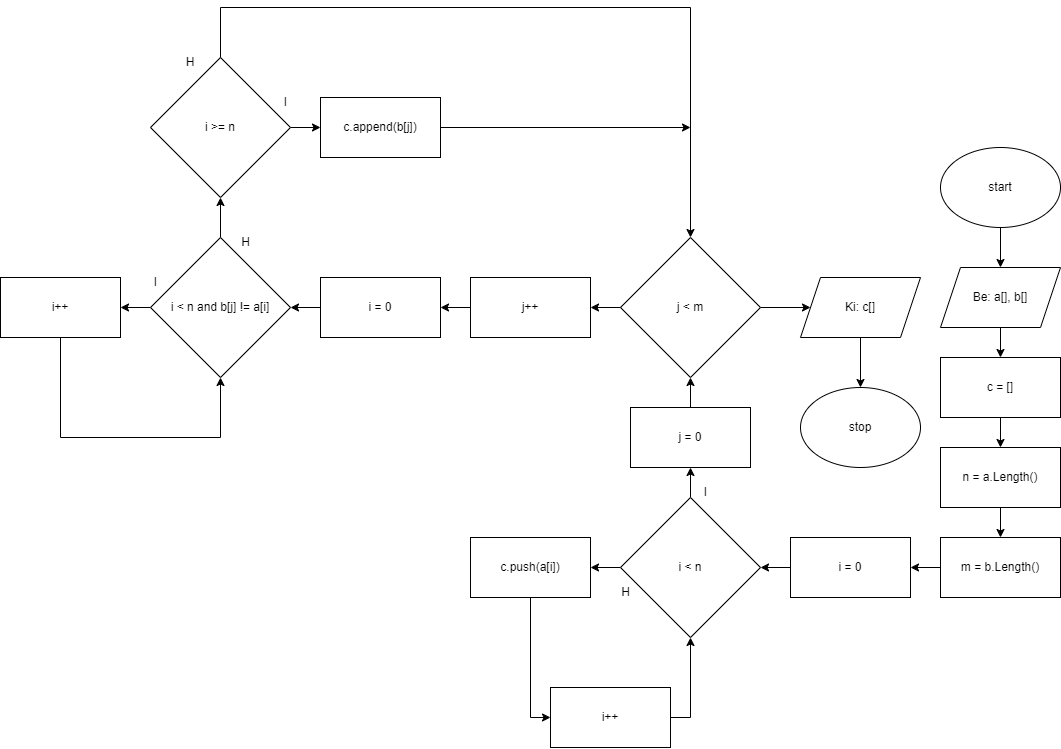

The diagram above was exported from draw.io. Its source (the exported page's mxGraphModel, read from the mxfile embedded in the PNG):
<mxGraphModel dx="2848" dy="589" grid="1" gridSize="10" guides="1" tooltips="1" connect="1" arrows="1" fold="1" page="0" pageScale="1" pageWidth="827" pageHeight="1169" math="0" shadow="0">
  <root>
    <mxCell id="0" />
    <mxCell id="1" parent="0" />
    <mxCell id="syJYVv4aSmzgap6_7gX6-207" value="" style="edgeStyle=orthogonalEdgeStyle;rounded=0;orthogonalLoop=1;jettySize=auto;html=1;" edge="1" parent="1" source="syJYVv4aSmzgap6_7gX6-205" target="syJYVv4aSmzgap6_7gX6-206">
      <mxGeometry relative="1" as="geometry" />
    </mxCell>
    <mxCell id="syJYVv4aSmzgap6_7gX6-205" value="start" style="ellipse;whiteSpace=wrap;html=1;" vertex="1" parent="1">
      <mxGeometry x="840" y="550" width="120" height="80" as="geometry" />
    </mxCell>
    <mxCell id="syJYVv4aSmzgap6_7gX6-209" value="" style="edgeStyle=orthogonalEdgeStyle;rounded=0;orthogonalLoop=1;jettySize=auto;html=1;" edge="1" parent="1" source="syJYVv4aSmzgap6_7gX6-206" target="syJYVv4aSmzgap6_7gX6-208">
      <mxGeometry relative="1" as="geometry" />
    </mxCell>
    <mxCell id="syJYVv4aSmzgap6_7gX6-206" value="Be: a[], b[]" style="shape=parallelogram;perimeter=parallelogramPerimeter;whiteSpace=wrap;html=1;fixedSize=1;" vertex="1" parent="1">
      <mxGeometry x="840" y="670" width="120" height="60" as="geometry" />
    </mxCell>
    <mxCell id="syJYVv4aSmzgap6_7gX6-211" value="" style="edgeStyle=orthogonalEdgeStyle;rounded=0;orthogonalLoop=1;jettySize=auto;html=1;" edge="1" parent="1" source="syJYVv4aSmzgap6_7gX6-208" target="syJYVv4aSmzgap6_7gX6-210">
      <mxGeometry relative="1" as="geometry" />
    </mxCell>
    <mxCell id="syJYVv4aSmzgap6_7gX6-208" value="c = []" style="whiteSpace=wrap;html=1;" vertex="1" parent="1">
      <mxGeometry x="840" y="760" width="120" height="60" as="geometry" />
    </mxCell>
    <mxCell id="syJYVv4aSmzgap6_7gX6-213" value="" style="edgeStyle=orthogonalEdgeStyle;rounded=0;orthogonalLoop=1;jettySize=auto;html=1;" edge="1" parent="1" source="syJYVv4aSmzgap6_7gX6-210" target="syJYVv4aSmzgap6_7gX6-212">
      <mxGeometry relative="1" as="geometry" />
    </mxCell>
    <mxCell id="syJYVv4aSmzgap6_7gX6-210" value="n = a.Length()" style="whiteSpace=wrap;html=1;" vertex="1" parent="1">
      <mxGeometry x="840" y="850" width="120" height="60" as="geometry" />
    </mxCell>
    <mxCell id="syJYVv4aSmzgap6_7gX6-217" value="" style="edgeStyle=orthogonalEdgeStyle;rounded=0;orthogonalLoop=1;jettySize=auto;html=1;" edge="1" parent="1" source="syJYVv4aSmzgap6_7gX6-212" target="syJYVv4aSmzgap6_7gX6-216">
      <mxGeometry relative="1" as="geometry" />
    </mxCell>
    <mxCell id="syJYVv4aSmzgap6_7gX6-212" value="m = b.Length()" style="whiteSpace=wrap;html=1;" vertex="1" parent="1">
      <mxGeometry x="840" y="940" width="120" height="60" as="geometry" />
    </mxCell>
    <mxCell id="syJYVv4aSmzgap6_7gX6-219" value="" style="edgeStyle=orthogonalEdgeStyle;rounded=0;orthogonalLoop=1;jettySize=auto;html=1;" edge="1" parent="1" source="syJYVv4aSmzgap6_7gX6-216" target="syJYVv4aSmzgap6_7gX6-218">
      <mxGeometry relative="1" as="geometry" />
    </mxCell>
    <mxCell id="syJYVv4aSmzgap6_7gX6-216" value="i = 0" style="whiteSpace=wrap;html=1;" vertex="1" parent="1">
      <mxGeometry x="690" y="940" width="120" height="60" as="geometry" />
    </mxCell>
    <mxCell id="syJYVv4aSmzgap6_7gX6-223" value="" style="edgeStyle=orthogonalEdgeStyle;rounded=0;orthogonalLoop=1;jettySize=auto;html=1;" edge="1" parent="1" source="syJYVv4aSmzgap6_7gX6-218" target="syJYVv4aSmzgap6_7gX6-222">
      <mxGeometry relative="1" as="geometry" />
    </mxCell>
    <mxCell id="syJYVv4aSmzgap6_7gX6-232" value="" style="edgeStyle=orthogonalEdgeStyle;rounded=0;orthogonalLoop=1;jettySize=auto;html=1;" edge="1" parent="1" source="syJYVv4aSmzgap6_7gX6-218" target="syJYVv4aSmzgap6_7gX6-231">
      <mxGeometry relative="1" as="geometry" />
    </mxCell>
    <mxCell id="syJYVv4aSmzgap6_7gX6-218" value="i &amp;lt; n" style="rhombus;whiteSpace=wrap;html=1;" vertex="1" parent="1">
      <mxGeometry x="520" y="900" width="140" height="140" as="geometry" />
    </mxCell>
    <mxCell id="syJYVv4aSmzgap6_7gX6-222" value="c.push(a[i])" style="whiteSpace=wrap;html=1;" vertex="1" parent="1">
      <mxGeometry x="370" y="940" width="120" height="60" as="geometry" />
    </mxCell>
    <mxCell id="syJYVv4aSmzgap6_7gX6-224" value="" style="endArrow=none;html=1;rounded=0;entryX=0.5;entryY=1;entryDx=0;entryDy=0;" edge="1" parent="1" target="syJYVv4aSmzgap6_7gX6-222">
      <mxGeometry width="50" height="50" relative="1" as="geometry">
        <mxPoint x="430" y="1120" as="sourcePoint" />
        <mxPoint x="640" y="970" as="targetPoint" />
      </mxGeometry>
    </mxCell>
    <mxCell id="syJYVv4aSmzgap6_7gX6-225" value="i++" style="rounded=0;whiteSpace=wrap;html=1;" vertex="1" parent="1">
      <mxGeometry x="450" y="1090" width="120" height="60" as="geometry" />
    </mxCell>
    <mxCell id="syJYVv4aSmzgap6_7gX6-226" value="" style="endArrow=none;html=1;rounded=0;entryX=1;entryY=0.5;entryDx=0;entryDy=0;" edge="1" parent="1" target="syJYVv4aSmzgap6_7gX6-225">
      <mxGeometry width="50" height="50" relative="1" as="geometry">
        <mxPoint x="590" y="1120" as="sourcePoint" />
        <mxPoint x="640" y="970" as="targetPoint" />
      </mxGeometry>
    </mxCell>
    <mxCell id="syJYVv4aSmzgap6_7gX6-227" value="" style="endArrow=classic;html=1;rounded=0;entryX=0;entryY=0.5;entryDx=0;entryDy=0;" edge="1" parent="1" target="syJYVv4aSmzgap6_7gX6-225">
      <mxGeometry width="50" height="50" relative="1" as="geometry">
        <mxPoint x="430" y="1120" as="sourcePoint" />
        <mxPoint x="640" y="970" as="targetPoint" />
      </mxGeometry>
    </mxCell>
    <mxCell id="syJYVv4aSmzgap6_7gX6-228" value="" style="endArrow=classic;html=1;rounded=0;" edge="1" parent="1" target="syJYVv4aSmzgap6_7gX6-218">
      <mxGeometry width="50" height="50" relative="1" as="geometry">
        <mxPoint x="590" y="1120" as="sourcePoint" />
        <mxPoint x="640" y="970" as="targetPoint" />
      </mxGeometry>
    </mxCell>
    <mxCell id="syJYVv4aSmzgap6_7gX6-265" value="" style="edgeStyle=orthogonalEdgeStyle;rounded=0;orthogonalLoop=1;jettySize=auto;html=1;" edge="1" parent="1" source="syJYVv4aSmzgap6_7gX6-229" target="syJYVv4aSmzgap6_7gX6-264">
      <mxGeometry relative="1" as="geometry" />
    </mxCell>
    <mxCell id="syJYVv4aSmzgap6_7gX6-229" value="j &amp;lt; m" style="rhombus;whiteSpace=wrap;html=1;" vertex="1" parent="1">
      <mxGeometry x="520" y="640" width="140" height="140" as="geometry" />
    </mxCell>
    <mxCell id="syJYVv4aSmzgap6_7gX6-233" value="" style="edgeStyle=orthogonalEdgeStyle;rounded=0;orthogonalLoop=1;jettySize=auto;html=1;" edge="1" parent="1" source="syJYVv4aSmzgap6_7gX6-231" target="syJYVv4aSmzgap6_7gX6-229">
      <mxGeometry relative="1" as="geometry" />
    </mxCell>
    <mxCell id="syJYVv4aSmzgap6_7gX6-231" value="j = 0" style="rounded=0;whiteSpace=wrap;html=1;" vertex="1" parent="1">
      <mxGeometry x="530" y="810" width="120" height="60" as="geometry" />
    </mxCell>
    <mxCell id="syJYVv4aSmzgap6_7gX6-234" value="H" style="text;html=1;align=center;verticalAlign=middle;resizable=0;points=[];autosize=1;strokeColor=none;fillColor=none;" vertex="1" parent="1">
      <mxGeometry x="510" y="980" width="30" height="30" as="geometry" />
    </mxCell>
    <mxCell id="syJYVv4aSmzgap6_7gX6-235" value="I" style="text;html=1;align=center;verticalAlign=middle;resizable=0;points=[];autosize=1;strokeColor=none;fillColor=none;" vertex="1" parent="1">
      <mxGeometry x="590" y="880" width="30" height="30" as="geometry" />
    </mxCell>
    <mxCell id="syJYVv4aSmzgap6_7gX6-242" value="" style="edgeStyle=orthogonalEdgeStyle;rounded=0;orthogonalLoop=1;jettySize=auto;html=1;" edge="1" parent="1" source="syJYVv4aSmzgap6_7gX6-236" target="syJYVv4aSmzgap6_7gX6-241">
      <mxGeometry relative="1" as="geometry" />
    </mxCell>
    <mxCell id="syJYVv4aSmzgap6_7gX6-257" value="" style="edgeStyle=orthogonalEdgeStyle;rounded=0;orthogonalLoop=1;jettySize=auto;html=1;" edge="1" parent="1" source="syJYVv4aSmzgap6_7gX6-236" target="syJYVv4aSmzgap6_7gX6-256">
      <mxGeometry relative="1" as="geometry" />
    </mxCell>
    <mxCell id="syJYVv4aSmzgap6_7gX6-236" value="i &amp;lt; n and b[j] != a[i]" style="rhombus;whiteSpace=wrap;html=1;" vertex="1" parent="1">
      <mxGeometry x="50" y="640" width="140" height="140" as="geometry" />
    </mxCell>
    <mxCell id="syJYVv4aSmzgap6_7gX6-240" value="" style="edgeStyle=orthogonalEdgeStyle;rounded=0;orthogonalLoop=1;jettySize=auto;html=1;" edge="1" parent="1" source="syJYVv4aSmzgap6_7gX6-238" target="syJYVv4aSmzgap6_7gX6-236">
      <mxGeometry relative="1" as="geometry" />
    </mxCell>
    <mxCell id="syJYVv4aSmzgap6_7gX6-238" value="i = 0" style="rounded=0;whiteSpace=wrap;html=1;" vertex="1" parent="1">
      <mxGeometry x="220" y="680" width="120" height="60" as="geometry" />
    </mxCell>
    <mxCell id="syJYVv4aSmzgap6_7gX6-241" value="i++" style="rounded=0;whiteSpace=wrap;html=1;" vertex="1" parent="1">
      <mxGeometry x="-100" y="680" width="120" height="60" as="geometry" />
    </mxCell>
    <mxCell id="syJYVv4aSmzgap6_7gX6-249" value="" style="edgeStyle=orthogonalEdgeStyle;rounded=0;orthogonalLoop=1;jettySize=auto;html=1;" edge="1" parent="1" source="syJYVv4aSmzgap6_7gX6-247" target="syJYVv4aSmzgap6_7gX6-238">
      <mxGeometry relative="1" as="geometry" />
    </mxCell>
    <mxCell id="syJYVv4aSmzgap6_7gX6-247" value="j++" style="rounded=0;whiteSpace=wrap;html=1;" vertex="1" parent="1">
      <mxGeometry x="370" y="680" width="120" height="60" as="geometry" />
    </mxCell>
    <mxCell id="syJYVv4aSmzgap6_7gX6-248" value="" style="endArrow=classic;html=1;rounded=0;exitX=0;exitY=0.5;exitDx=0;exitDy=0;" edge="1" parent="1" source="syJYVv4aSmzgap6_7gX6-229" target="syJYVv4aSmzgap6_7gX6-247">
      <mxGeometry width="50" height="50" relative="1" as="geometry">
        <mxPoint x="290" y="700" as="sourcePoint" />
        <mxPoint x="340" y="650" as="targetPoint" />
      </mxGeometry>
    </mxCell>
    <mxCell id="syJYVv4aSmzgap6_7gX6-251" value="" style="endArrow=none;html=1;rounded=0;exitX=0.5;exitY=1;exitDx=0;exitDy=0;" edge="1" parent="1" source="syJYVv4aSmzgap6_7gX6-241">
      <mxGeometry width="50" height="50" relative="1" as="geometry">
        <mxPoint x="250" y="690" as="sourcePoint" />
        <mxPoint x="-40" y="840" as="targetPoint" />
      </mxGeometry>
    </mxCell>
    <mxCell id="syJYVv4aSmzgap6_7gX6-252" value="" style="endArrow=none;html=1;rounded=0;" edge="1" parent="1">
      <mxGeometry width="50" height="50" relative="1" as="geometry">
        <mxPoint x="-40" y="840" as="sourcePoint" />
        <mxPoint x="120" y="840" as="targetPoint" />
      </mxGeometry>
    </mxCell>
    <mxCell id="syJYVv4aSmzgap6_7gX6-253" value="" style="endArrow=classic;html=1;rounded=0;entryX=0.5;entryY=1;entryDx=0;entryDy=0;" edge="1" parent="1" target="syJYVv4aSmzgap6_7gX6-236">
      <mxGeometry width="50" height="50" relative="1" as="geometry">
        <mxPoint x="120" y="840" as="sourcePoint" />
        <mxPoint x="300" y="640" as="targetPoint" />
      </mxGeometry>
    </mxCell>
    <mxCell id="syJYVv4aSmzgap6_7gX6-261" value="" style="edgeStyle=orthogonalEdgeStyle;rounded=0;orthogonalLoop=1;jettySize=auto;html=1;" edge="1" parent="1" source="syJYVv4aSmzgap6_7gX6-256" target="syJYVv4aSmzgap6_7gX6-260">
      <mxGeometry relative="1" as="geometry" />
    </mxCell>
    <mxCell id="syJYVv4aSmzgap6_7gX6-256" value="i &amp;gt;= n" style="rhombus;whiteSpace=wrap;html=1;" vertex="1" parent="1">
      <mxGeometry x="50" y="460" width="140" height="140" as="geometry" />
    </mxCell>
    <mxCell id="syJYVv4aSmzgap6_7gX6-260" value="c.append(b[j])" style="whiteSpace=wrap;html=1;" vertex="1" parent="1">
      <mxGeometry x="220" y="500" width="120" height="60" as="geometry" />
    </mxCell>
    <mxCell id="syJYVv4aSmzgap6_7gX6-262" value="I" style="text;html=1;align=center;verticalAlign=middle;resizable=0;points=[];autosize=1;strokeColor=none;fillColor=none;" vertex="1" parent="1">
      <mxGeometry x="40" y="670" width="30" height="30" as="geometry" />
    </mxCell>
    <mxCell id="syJYVv4aSmzgap6_7gX6-263" value="H" style="text;html=1;align=center;verticalAlign=middle;resizable=0;points=[];autosize=1;strokeColor=none;fillColor=none;" vertex="1" parent="1">
      <mxGeometry x="130" y="630" width="30" height="30" as="geometry" />
    </mxCell>
    <mxCell id="syJYVv4aSmzgap6_7gX6-264" value="Ki: c[]" style="shape=parallelogram;perimeter=parallelogramPerimeter;whiteSpace=wrap;html=1;fixedSize=1;" vertex="1" parent="1">
      <mxGeometry x="700" y="680" width="120" height="60" as="geometry" />
    </mxCell>
    <mxCell id="syJYVv4aSmzgap6_7gX6-266" value="stop" style="ellipse;whiteSpace=wrap;html=1;" vertex="1" parent="1">
      <mxGeometry x="700" y="790" width="120" height="80" as="geometry" />
    </mxCell>
    <mxCell id="syJYVv4aSmzgap6_7gX6-268" value="" style="endArrow=classic;html=1;rounded=0;exitX=0.5;exitY=1;exitDx=0;exitDy=0;" edge="1" parent="1" source="syJYVv4aSmzgap6_7gX6-264" target="syJYVv4aSmzgap6_7gX6-266">
      <mxGeometry width="50" height="50" relative="1" as="geometry">
        <mxPoint x="680" y="770" as="sourcePoint" />
        <mxPoint x="730" y="720" as="targetPoint" />
      </mxGeometry>
    </mxCell>
    <mxCell id="syJYVv4aSmzgap6_7gX6-270" value="" style="endArrow=none;html=1;rounded=0;entryX=0.5;entryY=0;entryDx=0;entryDy=0;" edge="1" parent="1" target="syJYVv4aSmzgap6_7gX6-256">
      <mxGeometry width="50" height="50" relative="1" as="geometry">
        <mxPoint x="120" y="410" as="sourcePoint" />
        <mxPoint x="240" y="500" as="targetPoint" />
      </mxGeometry>
    </mxCell>
    <mxCell id="syJYVv4aSmzgap6_7gX6-272" value="" style="endArrow=none;html=1;rounded=0;" edge="1" parent="1">
      <mxGeometry width="50" height="50" relative="1" as="geometry">
        <mxPoint x="590" y="410" as="sourcePoint" />
        <mxPoint x="120" y="410" as="targetPoint" />
      </mxGeometry>
    </mxCell>
    <mxCell id="syJYVv4aSmzgap6_7gX6-273" value="" style="endArrow=classic;html=1;rounded=0;entryX=0.5;entryY=0;entryDx=0;entryDy=0;" edge="1" parent="1" target="syJYVv4aSmzgap6_7gX6-229">
      <mxGeometry width="50" height="50" relative="1" as="geometry">
        <mxPoint x="590" y="410" as="sourcePoint" />
        <mxPoint x="500" y="490" as="targetPoint" />
      </mxGeometry>
    </mxCell>
    <mxCell id="syJYVv4aSmzgap6_7gX6-274" value="" style="endArrow=classic;html=1;rounded=0;exitX=1;exitY=0.5;exitDx=0;exitDy=0;" edge="1" parent="1" source="syJYVv4aSmzgap6_7gX6-260">
      <mxGeometry width="50" height="50" relative="1" as="geometry">
        <mxPoint x="450" y="540" as="sourcePoint" />
        <mxPoint x="590" y="530" as="targetPoint" />
      </mxGeometry>
    </mxCell>
    <mxCell id="syJYVv4aSmzgap6_7gX6-275" value="I" style="text;html=1;align=center;verticalAlign=middle;resizable=0;points=[];autosize=1;strokeColor=none;fillColor=none;" vertex="1" parent="1">
      <mxGeometry x="170" y="490" width="30" height="30" as="geometry" />
    </mxCell>
    <mxCell id="syJYVv4aSmzgap6_7gX6-276" value="H" style="text;html=1;align=center;verticalAlign=middle;whiteSpace=wrap;rounded=0;" vertex="1" parent="1">
      <mxGeometry x="60" y="450" width="60" height="30" as="geometry" />
    </mxCell>
  </root>
</mxGraphModel>